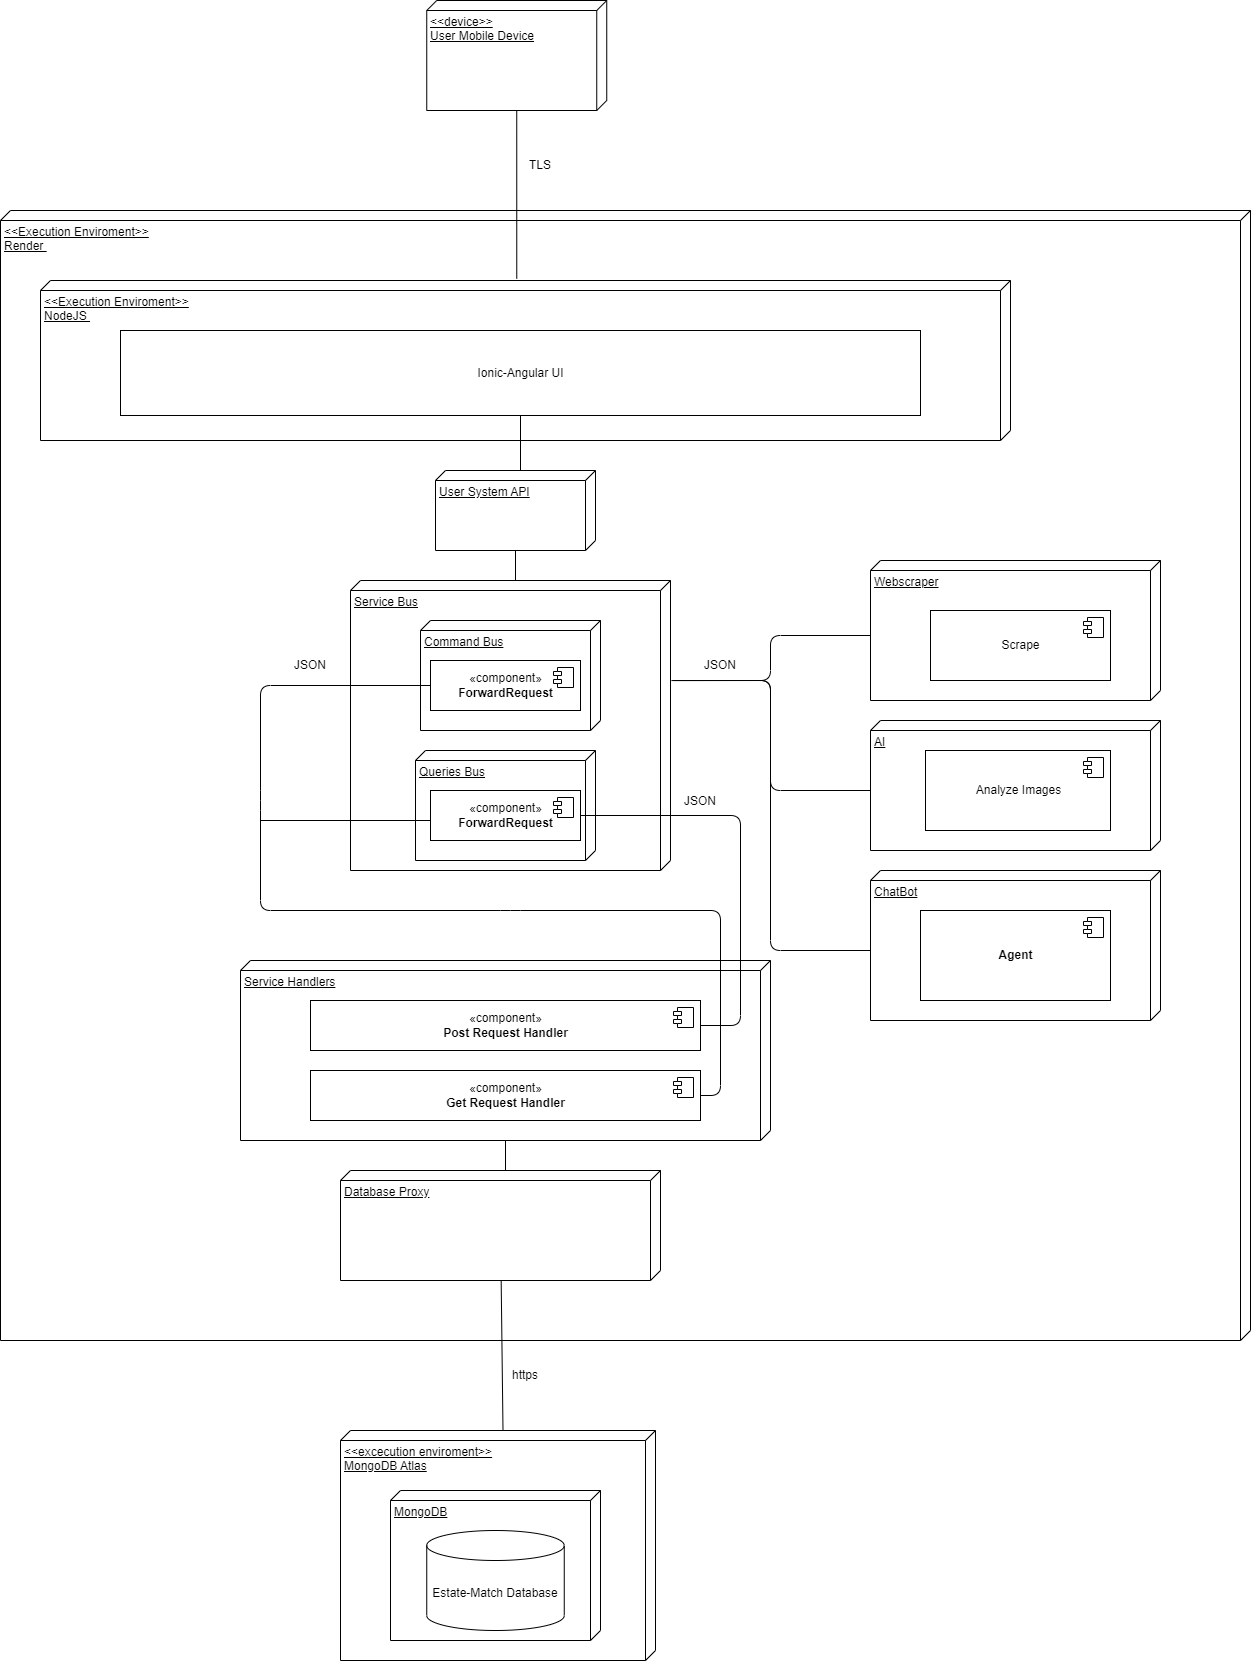

The diagram above was exported from draw.io. Its source (the exported page's mxGraphModel, read from the mxfile embedded in the PNG):
<mxGraphModel dx="1957" dy="692" grid="1" gridSize="10" guides="1" tooltips="1" connect="1" arrows="1" fold="1" page="1" pageScale="1" pageWidth="850" pageHeight="1100" math="0" shadow="0">
  <root>
    <mxCell id="0" />
    <mxCell id="1" parent="0" />
    <mxCell id="2" value="&amp;lt;&amp;lt;Execution Enviroment&amp;gt;&amp;gt;&lt;br&gt;Render&amp;nbsp;" style="verticalAlign=top;align=left;spacingTop=8;spacingLeft=2;spacingRight=12;shape=cube;size=10;direction=south;fontStyle=4;html=1;" vertex="1" parent="1">
      <mxGeometry x="-200" y="340" width="1250" height="1130" as="geometry" />
    </mxCell>
    <mxCell id="57" style="edgeStyle=none;html=1;entryX=-0.012;entryY=0.509;entryDx=0;entryDy=0;entryPerimeter=0;endArrow=none;endFill=0;" edge="1" parent="1" source="5" target="7">
      <mxGeometry relative="1" as="geometry" />
    </mxCell>
    <mxCell id="5" value="&amp;lt;&amp;lt;device&amp;gt;&amp;gt;&lt;br&gt;User Mobile Device" style="verticalAlign=top;align=left;spacingTop=8;spacingLeft=2;spacingRight=12;shape=cube;size=10;direction=south;fontStyle=4;html=1;" vertex="1" parent="1">
      <mxGeometry x="226.25" y="130" width="180" height="110" as="geometry" />
    </mxCell>
    <mxCell id="7" value="&amp;lt;&amp;lt;Execution Enviroment&amp;gt;&amp;gt;&lt;br&gt;NodeJS&amp;nbsp;" style="verticalAlign=top;align=left;spacingTop=8;spacingLeft=2;spacingRight=12;shape=cube;size=10;direction=south;fontStyle=4;html=1;" vertex="1" parent="1">
      <mxGeometry x="-160" y="410" width="970" height="160" as="geometry" />
    </mxCell>
    <mxCell id="55" style="edgeStyle=none;html=1;entryX=0;entryY=0;entryDx=0;entryDy=75;entryPerimeter=0;endArrow=none;endFill=0;" edge="1" parent="1" source="8" target="9">
      <mxGeometry relative="1" as="geometry" />
    </mxCell>
    <mxCell id="8" value="Ionic-Angular UI" style="html=1;" vertex="1" parent="1">
      <mxGeometry x="-80" y="460" width="800" height="85" as="geometry" />
    </mxCell>
    <mxCell id="56" style="edgeStyle=none;html=1;endArrow=none;endFill=0;entryX=0;entryY=0;entryDx=0;entryDy=155;entryPerimeter=0;" edge="1" parent="1" source="9" target="10">
      <mxGeometry relative="1" as="geometry" />
    </mxCell>
    <mxCell id="9" value="User System API" style="verticalAlign=top;align=left;spacingTop=8;spacingLeft=2;spacingRight=12;shape=cube;size=10;direction=south;fontStyle=4;html=1;" vertex="1" parent="1">
      <mxGeometry x="235" y="600" width="160" height="80" as="geometry" />
    </mxCell>
    <mxCell id="10" value="Service Bus" style="verticalAlign=top;align=left;spacingTop=8;spacingLeft=2;spacingRight=12;shape=cube;size=10;direction=south;fontStyle=4;html=1;" vertex="1" parent="1">
      <mxGeometry x="150" y="710" width="320" height="290" as="geometry" />
    </mxCell>
    <mxCell id="11" value="Command Bus" style="verticalAlign=top;align=left;spacingTop=8;spacingLeft=2;spacingRight=12;shape=cube;size=10;direction=south;fontStyle=4;html=1;" vertex="1" parent="1">
      <mxGeometry x="220" y="750" width="180" height="110" as="geometry" />
    </mxCell>
    <mxCell id="12" value="Queries Bus" style="verticalAlign=top;align=left;spacingTop=8;spacingLeft=2;spacingRight=12;shape=cube;size=10;direction=south;fontStyle=4;html=1;" vertex="1" parent="1">
      <mxGeometry x="215" y="880" width="180" height="110" as="geometry" />
    </mxCell>
    <mxCell id="29" style="edgeStyle=none;html=1;entryX=0;entryY=0;entryDx=0;entryDy=155;entryPerimeter=0;endArrow=none;endFill=0;" edge="1" parent="1" source="13" target="28">
      <mxGeometry relative="1" as="geometry" />
    </mxCell>
    <mxCell id="13" value="Service Handlers" style="verticalAlign=top;align=left;spacingTop=8;spacingLeft=2;spacingRight=12;shape=cube;size=10;direction=south;fontStyle=4;html=1;" vertex="1" parent="1">
      <mxGeometry x="40" y="1090" width="530" height="180" as="geometry" />
    </mxCell>
    <mxCell id="34" style="edgeStyle=none;html=1;exitX=1;exitY=0.5;exitDx=0;exitDy=0;endArrow=none;endFill=0;entryX=1;entryY=0.5;entryDx=0;entryDy=0;" edge="1" parent="1" source="16" target="20">
      <mxGeometry relative="1" as="geometry">
        <Array as="points">
          <mxPoint x="540" y="945" />
          <mxPoint x="540" y="1155" />
        </Array>
      </mxGeometry>
    </mxCell>
    <mxCell id="16" value="«component»&lt;br&gt;&lt;b&gt;ForwardRequest&lt;/b&gt;" style="html=1;dropTarget=0;" vertex="1" parent="1">
      <mxGeometry x="230" y="920" width="150" height="50" as="geometry" />
    </mxCell>
    <mxCell id="17" value="" style="shape=module;jettyWidth=8;jettyHeight=4;" vertex="1" parent="16">
      <mxGeometry x="1" width="20" height="20" relative="1" as="geometry">
        <mxPoint x="-27" y="7" as="offset" />
      </mxGeometry>
    </mxCell>
    <mxCell id="32" style="edgeStyle=none;html=1;endArrow=none;endFill=0;entryX=1;entryY=0.5;entryDx=0;entryDy=0;" edge="1" parent="1" source="18" target="22">
      <mxGeometry relative="1" as="geometry">
        <Array as="points">
          <mxPoint x="60" y="815" />
          <mxPoint x="60" y="930" />
          <mxPoint x="60" y="1040" />
          <mxPoint x="310" y="1040" />
          <mxPoint x="520" y="1040" />
          <mxPoint x="520" y="1225" />
        </Array>
      </mxGeometry>
    </mxCell>
    <mxCell id="38" style="edgeStyle=none;html=1;entryX=0;entryY=0;entryDx=75;entryDy=290;entryPerimeter=0;endArrow=none;endFill=0;exitX=0.345;exitY=-0.012;exitDx=0;exitDy=0;exitPerimeter=0;" edge="1" parent="1" source="10" target="35">
      <mxGeometry relative="1" as="geometry">
        <mxPoint x="480" y="815" as="sourcePoint" />
        <Array as="points">
          <mxPoint x="570" y="810" />
          <mxPoint x="570" y="765" />
        </Array>
      </mxGeometry>
    </mxCell>
    <mxCell id="39" style="edgeStyle=none;html=1;entryX=0;entryY=0;entryDx=70;entryDy=290;entryPerimeter=0;endArrow=none;endFill=0;" edge="1" parent="1" target="36">
      <mxGeometry relative="1" as="geometry">
        <mxPoint x="480" y="810" as="sourcePoint" />
        <Array as="points">
          <mxPoint x="570" y="810" />
          <mxPoint x="570" y="920" />
        </Array>
      </mxGeometry>
    </mxCell>
    <mxCell id="40" style="edgeStyle=none;html=1;exitX=0.345;exitY=-0.003;exitDx=0;exitDy=0;entryX=0;entryY=0;entryDx=80;entryDy=290;entryPerimeter=0;endArrow=none;endFill=0;exitPerimeter=0;" edge="1" parent="1" source="10" target="37">
      <mxGeometry relative="1" as="geometry">
        <Array as="points">
          <mxPoint x="570" y="810" />
          <mxPoint x="570" y="1080" />
        </Array>
      </mxGeometry>
    </mxCell>
    <mxCell id="18" value="«component»&lt;br&gt;&lt;b&gt;ForwardRequest&lt;/b&gt;" style="html=1;dropTarget=0;" vertex="1" parent="1">
      <mxGeometry x="230" y="790" width="150" height="50" as="geometry" />
    </mxCell>
    <mxCell id="19" value="" style="shape=module;jettyWidth=8;jettyHeight=4;" vertex="1" parent="18">
      <mxGeometry x="1" width="20" height="20" relative="1" as="geometry">
        <mxPoint x="-27" y="7" as="offset" />
      </mxGeometry>
    </mxCell>
    <mxCell id="20" value="«component»&lt;br&gt;&lt;b&gt;Post Request Handler&lt;/b&gt;" style="html=1;dropTarget=0;" vertex="1" parent="1">
      <mxGeometry x="110" y="1130" width="390" height="50" as="geometry" />
    </mxCell>
    <mxCell id="21" value="" style="shape=module;jettyWidth=8;jettyHeight=4;" vertex="1" parent="20">
      <mxGeometry x="1" width="20" height="20" relative="1" as="geometry">
        <mxPoint x="-27" y="7" as="offset" />
      </mxGeometry>
    </mxCell>
    <mxCell id="22" value="«component»&lt;br&gt;&lt;b&gt;Get Request Handler&lt;/b&gt;" style="html=1;dropTarget=0;" vertex="1" parent="1">
      <mxGeometry x="110" y="1200" width="390" height="50" as="geometry" />
    </mxCell>
    <mxCell id="23" value="" style="shape=module;jettyWidth=8;jettyHeight=4;" vertex="1" parent="22">
      <mxGeometry x="1" width="20" height="20" relative="1" as="geometry">
        <mxPoint x="-27" y="7" as="offset" />
      </mxGeometry>
    </mxCell>
    <mxCell id="53" style="edgeStyle=none;html=1;entryX=0;entryY=0;entryDx=0;entryDy=152.5;entryPerimeter=0;endArrow=none;endFill=0;" edge="1" parent="1" source="28" target="48">
      <mxGeometry relative="1" as="geometry" />
    </mxCell>
    <mxCell id="28" value="Database Proxy" style="verticalAlign=top;align=left;spacingTop=8;spacingLeft=2;spacingRight=12;shape=cube;size=10;direction=south;fontStyle=4;html=1;" vertex="1" parent="1">
      <mxGeometry x="140" y="1300" width="320" height="110" as="geometry" />
    </mxCell>
    <mxCell id="33" value="" style="line;strokeWidth=1;fillColor=none;align=left;verticalAlign=middle;spacingTop=-1;spacingLeft=3;spacingRight=3;rotatable=0;labelPosition=right;points=[];portConstraint=eastwest;strokeColor=inherit;" vertex="1" parent="1">
      <mxGeometry x="60" y="946" width="170" height="8" as="geometry" />
    </mxCell>
    <mxCell id="35" value="Webscraper" style="verticalAlign=top;align=left;spacingTop=8;spacingLeft=2;spacingRight=12;shape=cube;size=10;direction=south;fontStyle=4;html=1;" vertex="1" parent="1">
      <mxGeometry x="670" y="690" width="290" height="140" as="geometry" />
    </mxCell>
    <mxCell id="36" value="AI" style="verticalAlign=top;align=left;spacingTop=8;spacingLeft=2;spacingRight=12;shape=cube;size=10;direction=south;fontStyle=4;html=1;" vertex="1" parent="1">
      <mxGeometry x="670" y="850" width="290" height="130" as="geometry" />
    </mxCell>
    <mxCell id="37" value="ChatBot" style="verticalAlign=top;align=left;spacingTop=8;spacingLeft=2;spacingRight=12;shape=cube;size=10;direction=south;fontStyle=4;html=1;" vertex="1" parent="1">
      <mxGeometry x="670" y="1000" width="290" height="150" as="geometry" />
    </mxCell>
    <mxCell id="42" value="&lt;b&gt;Agent&lt;/b&gt;" style="html=1;dropTarget=0;" vertex="1" parent="1">
      <mxGeometry x="720" y="1040" width="190" height="90" as="geometry" />
    </mxCell>
    <mxCell id="43" value="" style="shape=module;jettyWidth=8;jettyHeight=4;" vertex="1" parent="42">
      <mxGeometry x="1" width="20" height="20" relative="1" as="geometry">
        <mxPoint x="-27" y="7" as="offset" />
      </mxGeometry>
    </mxCell>
    <mxCell id="44" value="Analyze Images" style="html=1;dropTarget=0;" vertex="1" parent="1">
      <mxGeometry x="725" y="880" width="185" height="80" as="geometry" />
    </mxCell>
    <mxCell id="45" value="" style="shape=module;jettyWidth=8;jettyHeight=4;" vertex="1" parent="44">
      <mxGeometry x="1" width="20" height="20" relative="1" as="geometry">
        <mxPoint x="-27" y="7" as="offset" />
      </mxGeometry>
    </mxCell>
    <mxCell id="46" value="Scrape" style="html=1;dropTarget=0;" vertex="1" parent="1">
      <mxGeometry x="730" y="740" width="180" height="70" as="geometry" />
    </mxCell>
    <mxCell id="47" value="" style="shape=module;jettyWidth=8;jettyHeight=4;" vertex="1" parent="46">
      <mxGeometry x="1" width="20" height="20" relative="1" as="geometry">
        <mxPoint x="-27" y="7" as="offset" />
      </mxGeometry>
    </mxCell>
    <mxCell id="48" value="&amp;lt;&amp;lt;excecution enviroment&amp;gt;&amp;gt;&lt;br&gt;MongoDB Atlas" style="verticalAlign=top;align=left;spacingTop=8;spacingLeft=2;spacingRight=12;shape=cube;size=10;direction=south;fontStyle=4;html=1;" vertex="1" parent="1">
      <mxGeometry x="140" y="1560" width="315" height="230" as="geometry" />
    </mxCell>
    <mxCell id="49" value="MongoDB" style="verticalAlign=top;align=left;spacingTop=8;spacingLeft=2;spacingRight=12;shape=cube;size=10;direction=south;fontStyle=4;html=1;" vertex="1" parent="1">
      <mxGeometry x="190" y="1620" width="210" height="150" as="geometry" />
    </mxCell>
    <mxCell id="51" value="Estate-Match Database" style="shape=cylinder3;whiteSpace=wrap;html=1;boundedLbl=1;backgroundOutline=1;size=15;" vertex="1" parent="1">
      <mxGeometry x="226.25" y="1660" width="137.5" height="100" as="geometry" />
    </mxCell>
    <mxCell id="54" value="https" style="text;html=1;strokeColor=none;fillColor=none;align=center;verticalAlign=middle;whiteSpace=wrap;rounded=0;" vertex="1" parent="1">
      <mxGeometry x="295" y="1490" width="60" height="30" as="geometry" />
    </mxCell>
    <mxCell id="58" value="TLS" style="text;html=1;strokeColor=none;fillColor=none;align=center;verticalAlign=middle;whiteSpace=wrap;rounded=0;" vertex="1" parent="1">
      <mxGeometry x="310" y="280" width="60" height="30" as="geometry" />
    </mxCell>
    <mxCell id="59" value="JSON" style="text;html=1;strokeColor=none;fillColor=none;align=center;verticalAlign=middle;whiteSpace=wrap;rounded=0;" vertex="1" parent="1">
      <mxGeometry x="490" y="780" width="60" height="30" as="geometry" />
    </mxCell>
    <mxCell id="60" value="JSON" style="text;html=1;strokeColor=none;fillColor=none;align=center;verticalAlign=middle;whiteSpace=wrap;rounded=0;" vertex="1" parent="1">
      <mxGeometry x="80" y="780" width="60" height="30" as="geometry" />
    </mxCell>
    <mxCell id="61" value="JSON" style="text;html=1;strokeColor=none;fillColor=none;align=center;verticalAlign=middle;whiteSpace=wrap;rounded=0;" vertex="1" parent="1">
      <mxGeometry x="470" y="916" width="60" height="30" as="geometry" />
    </mxCell>
  </root>
</mxGraphModel>